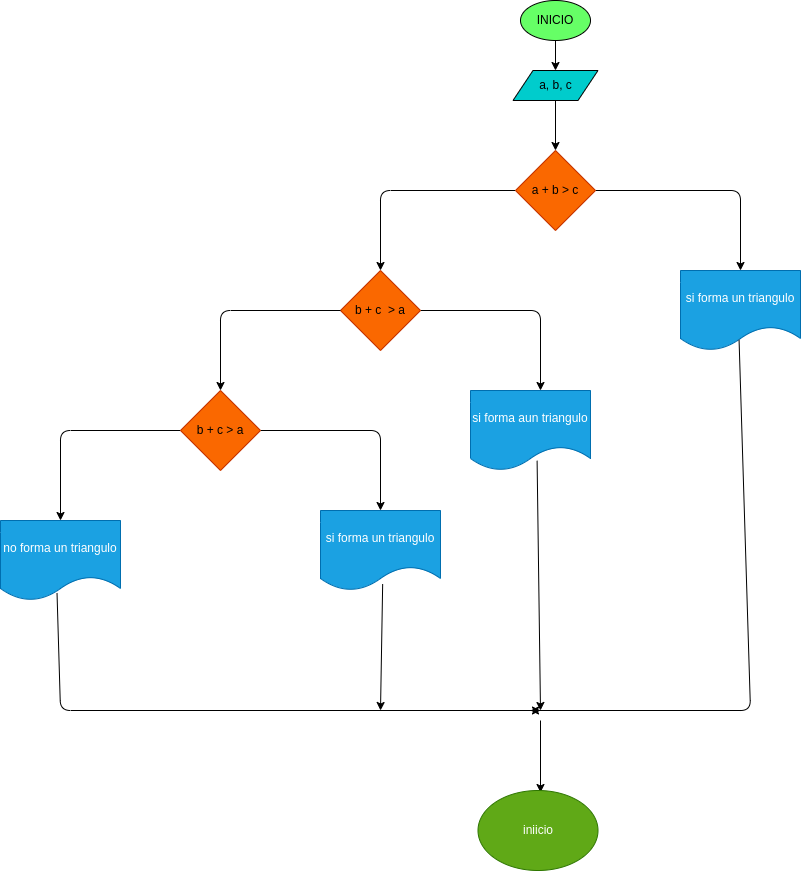

The diagram above was exported from draw.io. Its source (the exported page's mxGraphModel, read from the mxfile embedded in the PNG):
<mxGraphModel dx="1718" dy="606" grid="1" gridSize="10" guides="1" tooltips="1" connect="1" arrows="1" fold="1" page="1" pageScale="1" pageWidth="850" pageHeight="1100" math="0" shadow="0">
  <root>
    <mxCell id="0" />
    <mxCell id="1" parent="0" />
    <mxCell id="4" value="" style="edgeStyle=none;html=1;" parent="1" source="2" target="3" edge="1">
      <mxGeometry relative="1" as="geometry" />
    </mxCell>
    <mxCell id="2" value="INICIO" style="ellipse;whiteSpace=wrap;html=1;fillColor=#66FF66;" parent="1" vertex="1">
      <mxGeometry x="220" y="10" width="70" height="40" as="geometry" />
    </mxCell>
    <mxCell id="3" value="a, b, c" style="shape=parallelogram;perimeter=parallelogramPerimeter;whiteSpace=wrap;html=1;fixedSize=1;fillColor=#00CCCC;" parent="1" vertex="1">
      <mxGeometry x="212.5" y="80" width="85" height="30" as="geometry" />
    </mxCell>
    <mxCell id="5" value="" style="endArrow=classic;html=1;exitX=0.5;exitY=1;exitDx=0;exitDy=0;" edge="1" parent="1" source="3">
      <mxGeometry width="50" height="50" relative="1" as="geometry">
        <mxPoint x="160" y="180" as="sourcePoint" />
        <mxPoint x="255" y="160" as="targetPoint" />
      </mxGeometry>
    </mxCell>
    <mxCell id="7" style="edgeStyle=none;html=1;exitX=0;exitY=0.5;exitDx=0;exitDy=0;" edge="1" parent="1" source="6">
      <mxGeometry relative="1" as="geometry">
        <mxPoint x="80" y="280" as="targetPoint" />
        <Array as="points">
          <mxPoint x="80" y="200" />
        </Array>
      </mxGeometry>
    </mxCell>
    <mxCell id="8" style="edgeStyle=none;html=1;exitX=1;exitY=0.5;exitDx=0;exitDy=0;" edge="1" parent="1" source="6">
      <mxGeometry relative="1" as="geometry">
        <mxPoint x="440" y="280" as="targetPoint" />
        <Array as="points">
          <mxPoint x="440" y="200" />
        </Array>
      </mxGeometry>
    </mxCell>
    <mxCell id="6" value="a + b &amp;gt; c" style="rhombus;whiteSpace=wrap;html=1;fillColor=#fa6800;fontColor=#000000;strokeColor=#C73500;" vertex="1" parent="1">
      <mxGeometry x="215" y="160" width="80" height="80" as="geometry" />
    </mxCell>
    <mxCell id="9" value="si forma un triangulo" style="shape=document;whiteSpace=wrap;html=1;boundedLbl=1;fillColor=#1ba1e2;fontColor=#ffffff;strokeColor=#006EAF;" vertex="1" parent="1">
      <mxGeometry x="380" y="280" width="120" height="80" as="geometry" />
    </mxCell>
    <mxCell id="11" style="edgeStyle=none;html=1;exitX=1;exitY=0.5;exitDx=0;exitDy=0;" edge="1" parent="1" source="10">
      <mxGeometry relative="1" as="geometry">
        <mxPoint x="240" y="400" as="targetPoint" />
        <Array as="points">
          <mxPoint x="240" y="320" />
        </Array>
      </mxGeometry>
    </mxCell>
    <mxCell id="10" value="b + c&amp;nbsp; &amp;gt; a" style="rhombus;whiteSpace=wrap;html=1;fillColor=#fa6800;fontColor=#000000;strokeColor=#C73500;" vertex="1" parent="1">
      <mxGeometry x="40" y="280" width="80" height="80" as="geometry" />
    </mxCell>
    <mxCell id="13" style="edgeStyle=none;html=1;exitX=0;exitY=0.5;exitDx=0;exitDy=0;" edge="1" parent="1">
      <mxGeometry relative="1" as="geometry">
        <mxPoint x="-80" y="400" as="targetPoint" />
        <mxPoint x="40" y="320" as="sourcePoint" />
        <Array as="points">
          <mxPoint x="-80" y="320" />
        </Array>
      </mxGeometry>
    </mxCell>
    <mxCell id="15" value="si forma aun triangulo" style="shape=document;whiteSpace=wrap;html=1;boundedLbl=1;fillColor=#1ba1e2;fontColor=#ffffff;strokeColor=#006EAF;" vertex="1" parent="1">
      <mxGeometry x="170" y="400" width="120" height="80" as="geometry" />
    </mxCell>
    <mxCell id="18" value="" style="endArrow=classic;html=1;exitX=0.488;exitY=0.867;exitDx=0;exitDy=0;exitPerimeter=0;" edge="1" parent="1" source="9">
      <mxGeometry width="50" height="50" relative="1" as="geometry">
        <mxPoint x="440" y="410" as="sourcePoint" />
        <mxPoint x="230" y="720" as="targetPoint" />
        <Array as="points">
          <mxPoint x="450" y="720" />
        </Array>
      </mxGeometry>
    </mxCell>
    <mxCell id="20" style="edgeStyle=none;html=1;exitX=0;exitY=0.5;exitDx=0;exitDy=0;" edge="1" parent="1" source="19">
      <mxGeometry relative="1" as="geometry">
        <mxPoint x="-240" y="530" as="targetPoint" />
        <Array as="points">
          <mxPoint x="-240" y="440" />
        </Array>
      </mxGeometry>
    </mxCell>
    <mxCell id="21" style="edgeStyle=none;html=1;exitX=1;exitY=0.5;exitDx=0;exitDy=0;" edge="1" parent="1" source="19">
      <mxGeometry relative="1" as="geometry">
        <mxPoint x="80" y="520" as="targetPoint" />
        <Array as="points">
          <mxPoint x="80" y="440" />
        </Array>
      </mxGeometry>
    </mxCell>
    <mxCell id="19" value="b + c &amp;gt; a" style="rhombus;whiteSpace=wrap;html=1;fillColor=#fa6800;fontColor=#000000;strokeColor=#C73500;" vertex="1" parent="1">
      <mxGeometry x="-120" y="400" width="80" height="80" as="geometry" />
    </mxCell>
    <mxCell id="22" value="no forma un triangulo" style="shape=document;whiteSpace=wrap;html=1;boundedLbl=1;fillColor=#1ba1e2;fontColor=#ffffff;strokeColor=#006EAF;" vertex="1" parent="1">
      <mxGeometry x="-300" y="530" width="120" height="80" as="geometry" />
    </mxCell>
    <mxCell id="23" value="si forma un triangulo" style="shape=document;whiteSpace=wrap;html=1;boundedLbl=1;fillColor=#1ba1e2;fontColor=#ffffff;strokeColor=#006EAF;" vertex="1" parent="1">
      <mxGeometry x="20" y="520" width="120" height="80" as="geometry" />
    </mxCell>
    <mxCell id="24" value="" style="endArrow=classic;html=1;exitX=0.518;exitY=0.92;exitDx=0;exitDy=0;exitPerimeter=0;" edge="1" parent="1" source="23">
      <mxGeometry width="50" height="50" relative="1" as="geometry">
        <mxPoint x="80" y="620" as="sourcePoint" />
        <mxPoint x="80" y="720" as="targetPoint" />
      </mxGeometry>
    </mxCell>
    <mxCell id="25" value="" style="endArrow=classic;html=1;exitX=0.471;exitY=0.906;exitDx=0;exitDy=0;exitPerimeter=0;" edge="1" parent="1" source="22">
      <mxGeometry width="50" height="50" relative="1" as="geometry">
        <mxPoint x="-240" y="660" as="sourcePoint" />
        <mxPoint x="240" y="720" as="targetPoint" />
        <Array as="points">
          <mxPoint x="-240" y="720" />
        </Array>
      </mxGeometry>
    </mxCell>
    <mxCell id="26" value="" style="endArrow=classic;html=1;exitX=0.555;exitY=0.878;exitDx=0;exitDy=0;exitPerimeter=0;" edge="1" parent="1" source="15">
      <mxGeometry width="50" height="50" relative="1" as="geometry">
        <mxPoint x="220" y="720" as="sourcePoint" />
        <mxPoint x="240" y="720" as="targetPoint" />
      </mxGeometry>
    </mxCell>
    <mxCell id="29" value="" style="endArrow=classic;html=1;" edge="1" parent="1">
      <mxGeometry width="50" height="50" relative="1" as="geometry">
        <mxPoint x="240" y="730" as="sourcePoint" />
        <mxPoint x="240" y="802" as="targetPoint" />
      </mxGeometry>
    </mxCell>
    <mxCell id="30" value="iniicio" style="ellipse;whiteSpace=wrap;html=1;fillColor=#60a917;fontColor=#ffffff;strokeColor=#2D7600;" vertex="1" parent="1">
      <mxGeometry x="177.5" y="800" width="120" height="80" as="geometry" />
    </mxCell>
  </root>
</mxGraphModel>